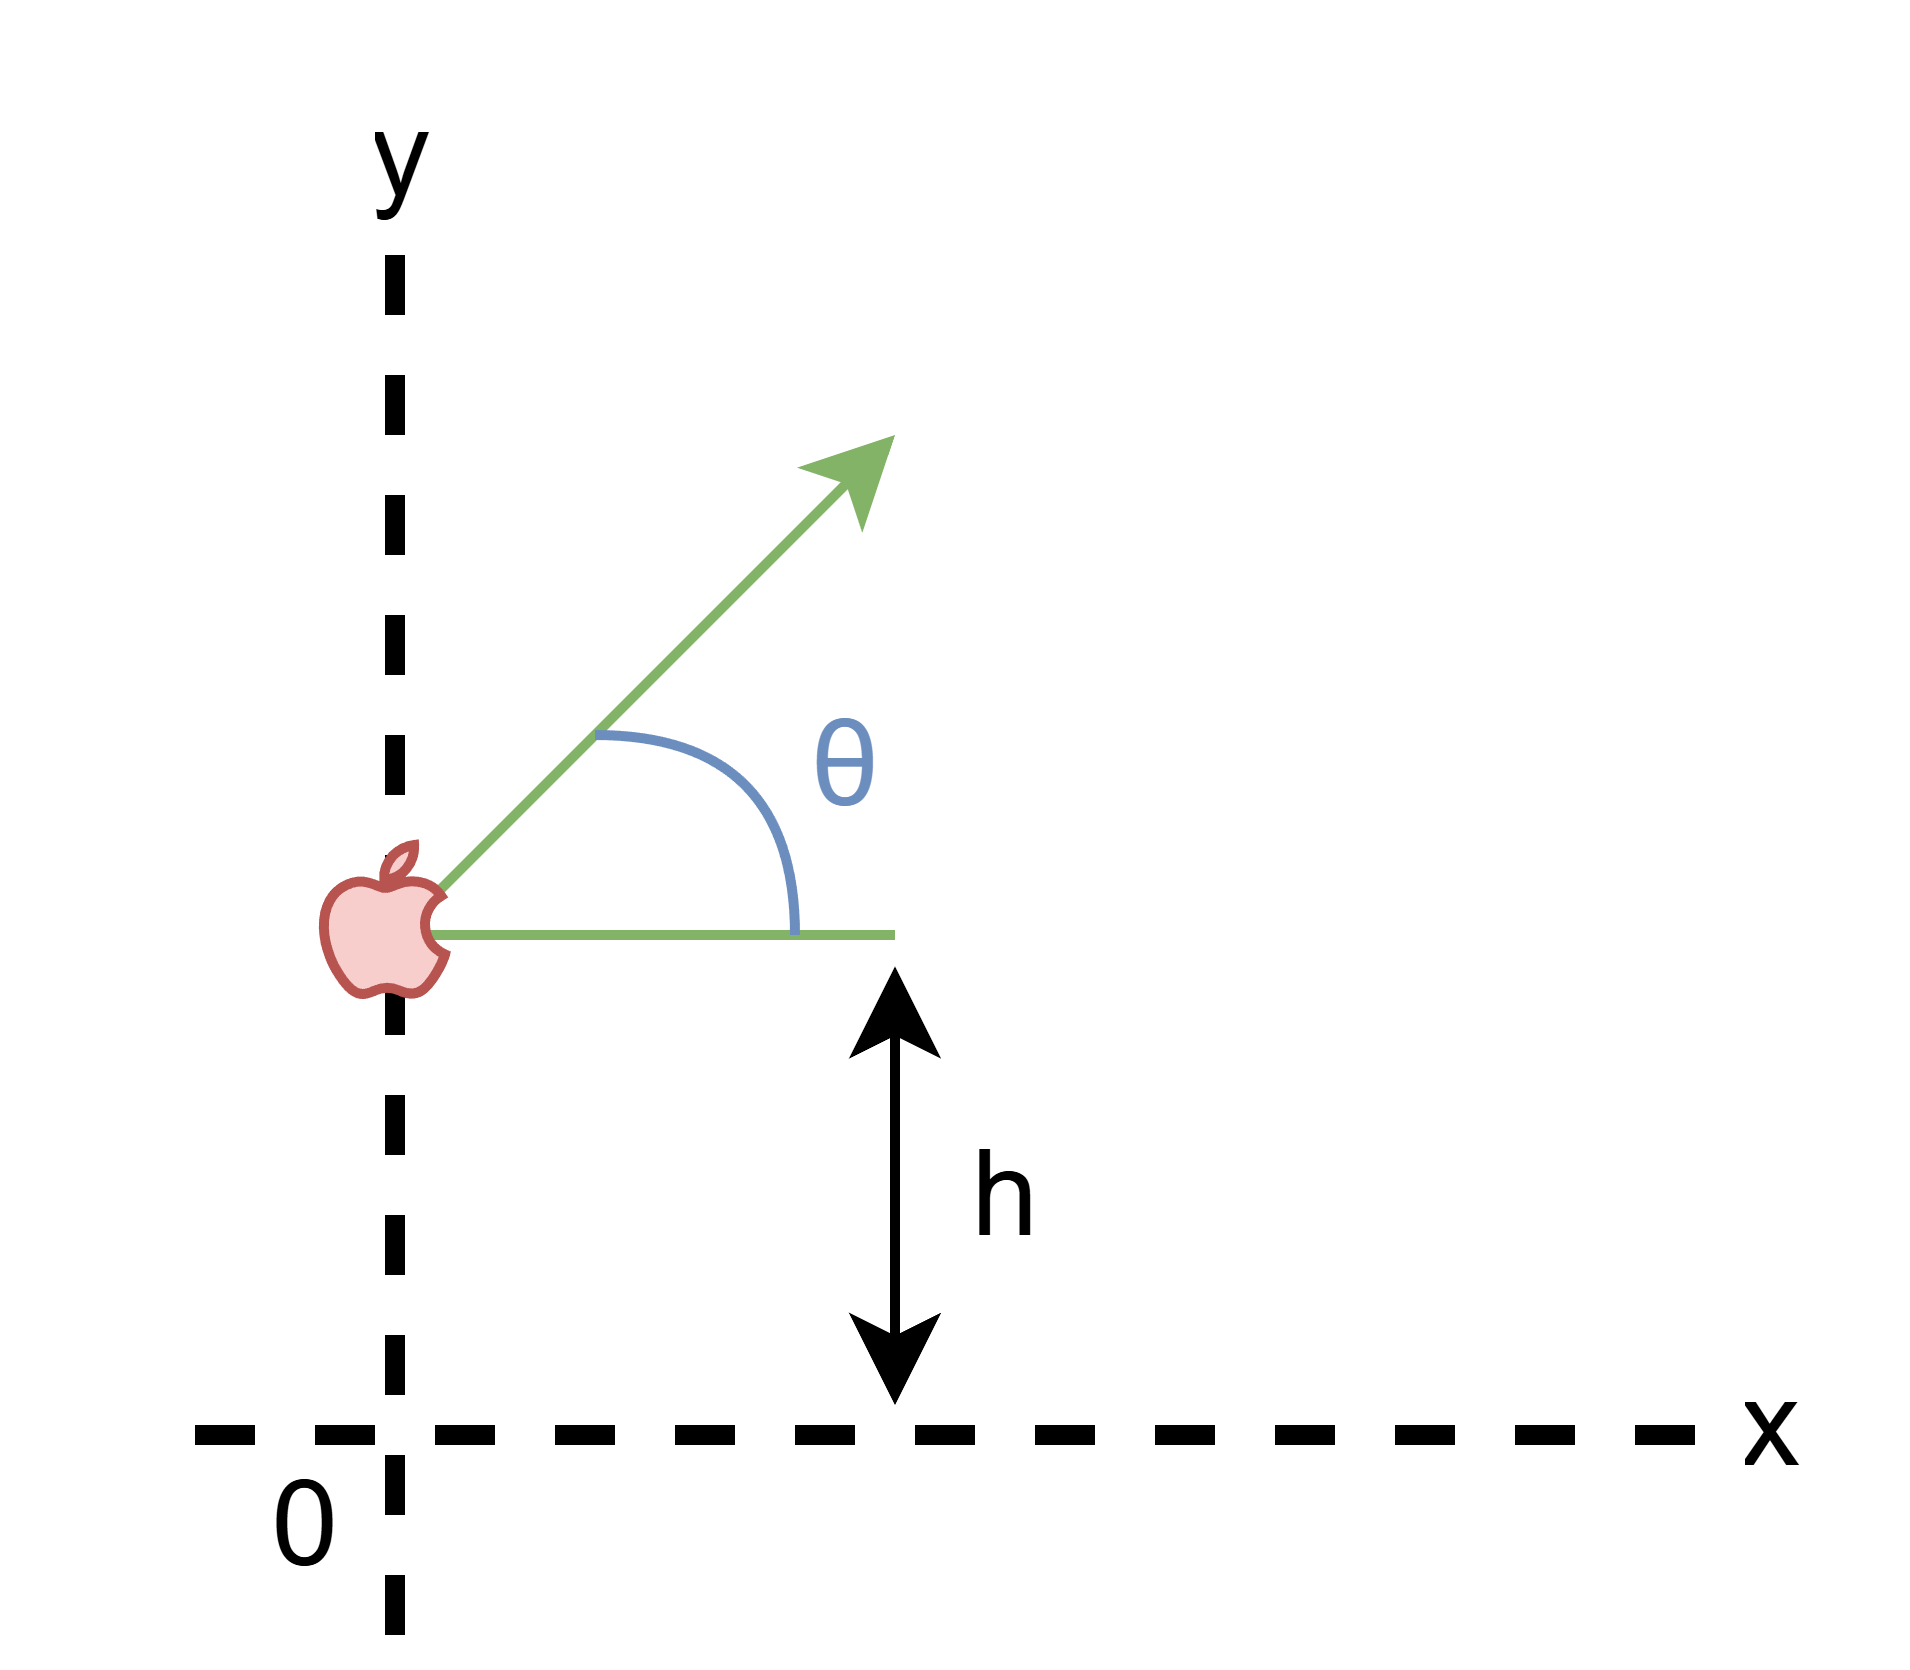

The diagram above was exported from draw.io. Its source (the exported page's mxGraphModel, read from the mxfile embedded in the PNG):
<mxGraphModel dx="689" dy="400" grid="1" gridSize="10" guides="1" tooltips="1" connect="1" arrows="1" fold="1" page="1" pageScale="1" pageWidth="1169" pageHeight="827" math="0" shadow="0">
  <root>
    <mxCell id="0" />
    <mxCell id="1" parent="0" />
    <mxCell id="Qce0TxDlafmjoX0G0Bli-6" value="θ" style="text;html=1;align=center;verticalAlign=middle;whiteSpace=wrap;rounded=0;fontColor=#6C8EBF;" vertex="1" parent="1">
      <mxGeometry x="455" y="238" width="60" height="30" as="geometry" />
    </mxCell>
    <mxCell id="Qce0TxDlafmjoX0G0Bli-3" value="" style="endArrow=classic;html=1;rounded=0;fillColor=#d5e8d4;strokeColor=#82b366;endFill=1;" edge="1" parent="1">
      <mxGeometry width="50" height="50" relative="1" as="geometry">
        <mxPoint x="440" y="270" as="sourcePoint" />
        <mxPoint x="490" y="220" as="targetPoint" />
      </mxGeometry>
    </mxCell>
    <mxCell id="Qce0TxDlafmjoX0G0Bli-4" value="" style="endArrow=none;html=1;rounded=0;fillColor=#d5e8d4;strokeColor=#82b366;" edge="1" parent="1">
      <mxGeometry width="50" height="50" relative="1" as="geometry">
        <mxPoint x="440" y="270" as="sourcePoint" />
        <mxPoint x="490" y="270" as="targetPoint" />
      </mxGeometry>
    </mxCell>
    <mxCell id="Qce0TxDlafmjoX0G0Bli-5" value="" style="curved=1;endArrow=none;html=1;rounded=0;endFill=0;fillColor=#dae8fc;strokeColor=#6c8ebf;" edge="1" parent="1">
      <mxGeometry width="50" height="50" relative="1" as="geometry">
        <mxPoint x="480" y="270" as="sourcePoint" />
        <mxPoint x="460" y="250" as="targetPoint" />
        <Array as="points">
          <mxPoint x="480" y="260" />
          <mxPoint x="470" y="250" />
        </Array>
      </mxGeometry>
    </mxCell>
    <mxCell id="Qce0TxDlafmjoX0G0Bli-8" value="" style="endArrow=none;dashed=1;html=1;strokeWidth=2;rounded=0;" edge="1" parent="1">
      <mxGeometry width="50" height="50" relative="1" as="geometry">
        <mxPoint x="440" y="340" as="sourcePoint" />
        <mxPoint x="440" y="200" as="targetPoint" />
      </mxGeometry>
    </mxCell>
    <mxCell id="Qce0TxDlafmjoX0G0Bli-9" value="" style="endArrow=none;dashed=1;html=1;strokeWidth=2;rounded=0;" edge="1" parent="1">
      <mxGeometry width="50" height="50" relative="1" as="geometry">
        <mxPoint x="570" y="320" as="sourcePoint" />
        <mxPoint x="420" y="320" as="targetPoint" />
      </mxGeometry>
    </mxCell>
    <mxCell id="Qce0TxDlafmjoX0G0Bli-10" value="y" style="text;strokeColor=none;fillColor=none;align=center;verticalAlign=middle;spacingLeft=4;spacingRight=4;overflow=hidden;points=[[0,0.5],[1,0.5]];portConstraint=eastwest;rotatable=0;whiteSpace=wrap;html=1;" vertex="1" parent="1">
      <mxGeometry x="426.6" y="177" width="27.4" height="30" as="geometry" />
    </mxCell>
    <mxCell id="Qce0TxDlafmjoX0G0Bli-11" value="x" style="text;strokeColor=none;fillColor=none;align=center;verticalAlign=middle;spacingLeft=4;spacingRight=4;overflow=hidden;points=[[0,0.5],[1,0.5]];portConstraint=eastwest;rotatable=0;whiteSpace=wrap;html=1;" vertex="1" parent="1">
      <mxGeometry x="564" y="303.57" width="27.4" height="30" as="geometry" />
    </mxCell>
    <mxCell id="Qce0TxDlafmjoX0G0Bli-12" value="" style="endArrow=classic;startArrow=classic;html=1;rounded=0;" edge="1" parent="1">
      <mxGeometry width="50" height="50" relative="1" as="geometry">
        <mxPoint x="490" y="317" as="sourcePoint" />
        <mxPoint x="490" y="273.14" as="targetPoint" />
      </mxGeometry>
    </mxCell>
    <mxCell id="Qce0TxDlafmjoX0G0Bli-14" value="h" style="text;html=1;align=center;verticalAlign=middle;whiteSpace=wrap;rounded=0;" vertex="1" parent="1">
      <mxGeometry x="486" y="281.14" width="30" height="30" as="geometry" />
    </mxCell>
    <mxCell id="Qce0TxDlafmjoX0G0Bli-2" value="" style="dashed=0;outlineConnect=0;html=1;align=center;labelPosition=center;verticalLabelPosition=bottom;verticalAlign=top;shape=mxgraph.weblogos.apple;fillColor=#f8cecc;strokeColor=#b85450;" vertex="1" parent="1">
      <mxGeometry x="432.6" y="261" width="12.4" height="15.14" as="geometry" />
    </mxCell>
    <mxCell id="Qce0TxDlafmjoX0G0Bli-16" value="0" style="text;html=1;align=center;verticalAlign=middle;whiteSpace=wrap;rounded=0;" vertex="1" parent="1">
      <mxGeometry x="401" y="314" width="60" height="30" as="geometry" />
    </mxCell>
  </root>
</mxGraphModel>